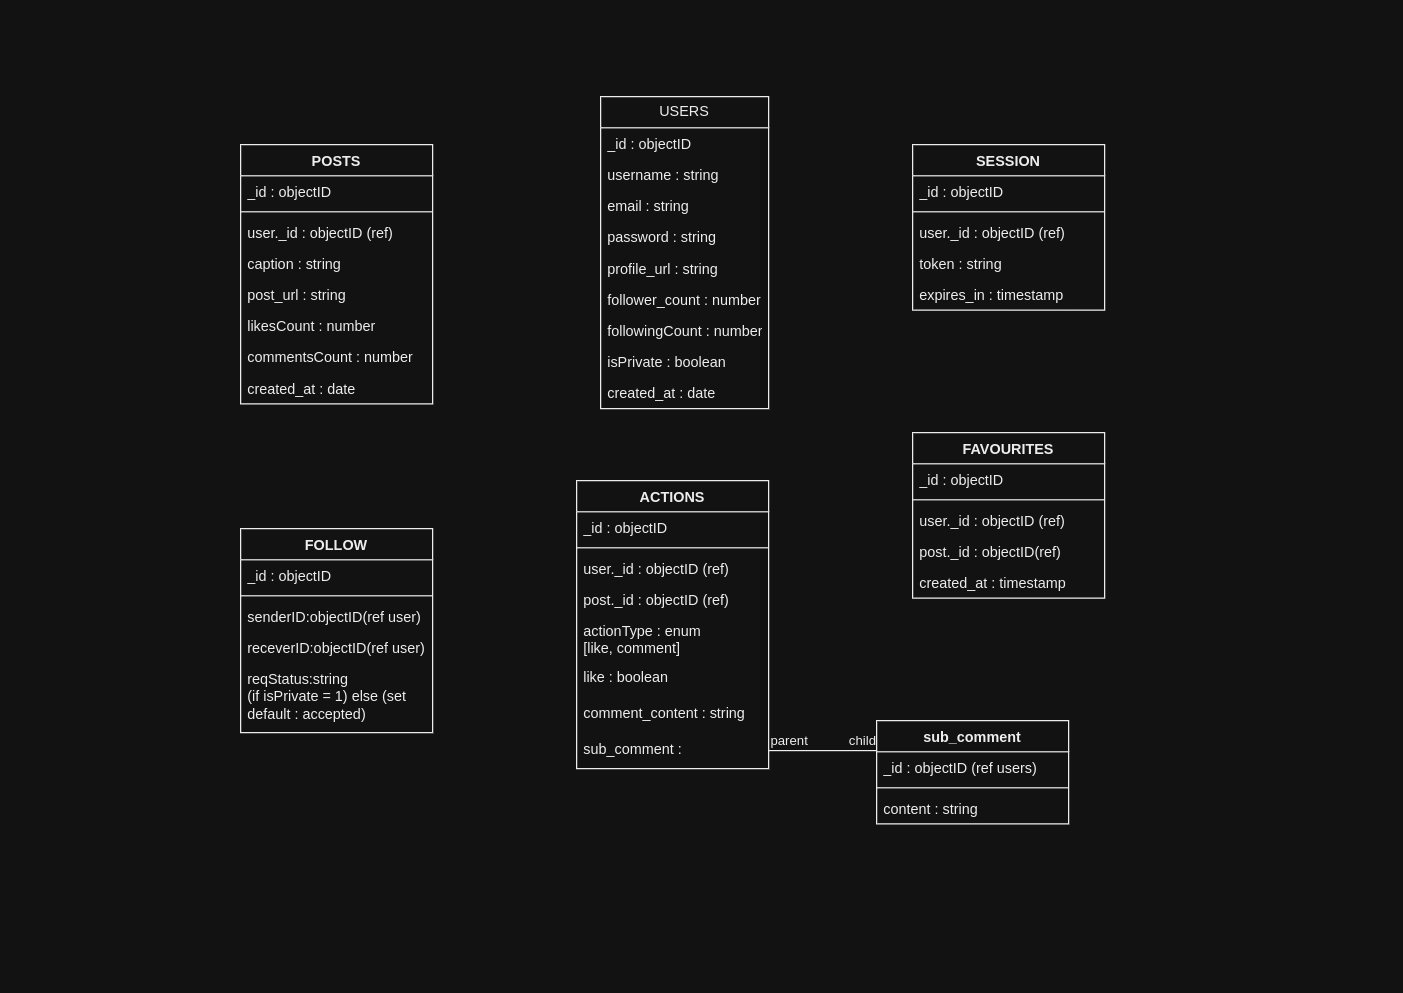

The diagram above was exported from draw.io. Its source (the exported page's mxGraphModel, read from the mxfile embedded in the PNG):
<mxGraphModel dx="1102" dy="480" grid="1" gridSize="10" guides="1" tooltips="1" connect="1" arrows="1" fold="1" page="1" pageScale="1" pageWidth="1169" pageHeight="827" math="0" shadow="0">
  <root>
    <mxCell id="0" />
    <mxCell id="1" parent="0" />
    <mxCell id="aDGCttMvgMsB89K1bbnJ-1" value="USERS" style="swimlane;fontStyle=0;childLayout=stackLayout;horizontal=1;startSize=26;fillColor=none;horizontalStack=0;resizeParent=1;resizeParentMax=0;resizeLast=0;collapsible=1;marginBottom=0;whiteSpace=wrap;html=1;" vertex="1" parent="1">
      <mxGeometry x="500" y="80" width="140" height="260" as="geometry" />
    </mxCell>
    <mxCell id="aDGCttMvgMsB89K1bbnJ-2" value="_id : objectID" style="text;strokeColor=none;fillColor=none;align=left;verticalAlign=top;spacingLeft=4;spacingRight=4;overflow=hidden;rotatable=0;points=[[0,0.5],[1,0.5]];portConstraint=eastwest;whiteSpace=wrap;html=1;" vertex="1" parent="aDGCttMvgMsB89K1bbnJ-1">
      <mxGeometry y="26" width="140" height="26" as="geometry" />
    </mxCell>
    <mxCell id="aDGCttMvgMsB89K1bbnJ-3" value="username : string" style="text;strokeColor=none;fillColor=none;align=left;verticalAlign=top;spacingLeft=4;spacingRight=4;overflow=hidden;rotatable=0;points=[[0,0.5],[1,0.5]];portConstraint=eastwest;whiteSpace=wrap;html=1;" vertex="1" parent="aDGCttMvgMsB89K1bbnJ-1">
      <mxGeometry y="52" width="140" height="26" as="geometry" />
    </mxCell>
    <mxCell id="aDGCttMvgMsB89K1bbnJ-4" value="email : string" style="text;strokeColor=none;fillColor=none;align=left;verticalAlign=top;spacingLeft=4;spacingRight=4;overflow=hidden;rotatable=0;points=[[0,0.5],[1,0.5]];portConstraint=eastwest;whiteSpace=wrap;html=1;" vertex="1" parent="aDGCttMvgMsB89K1bbnJ-1">
      <mxGeometry y="78" width="140" height="26" as="geometry" />
    </mxCell>
    <mxCell id="aDGCttMvgMsB89K1bbnJ-5" value="password : string&lt;br&gt;" style="text;strokeColor=none;fillColor=none;align=left;verticalAlign=top;spacingLeft=4;spacingRight=4;overflow=hidden;rotatable=0;points=[[0,0.5],[1,0.5]];portConstraint=eastwest;whiteSpace=wrap;html=1;" vertex="1" parent="aDGCttMvgMsB89K1bbnJ-1">
      <mxGeometry y="104" width="140" height="26" as="geometry" />
    </mxCell>
    <mxCell id="aDGCttMvgMsB89K1bbnJ-6" value="profile_url : string" style="text;strokeColor=none;fillColor=none;align=left;verticalAlign=top;spacingLeft=4;spacingRight=4;overflow=hidden;rotatable=0;points=[[0,0.5],[1,0.5]];portConstraint=eastwest;whiteSpace=wrap;html=1;" vertex="1" parent="aDGCttMvgMsB89K1bbnJ-1">
      <mxGeometry y="130" width="140" height="26" as="geometry" />
    </mxCell>
    <mxCell id="aDGCttMvgMsB89K1bbnJ-7" value="follower_count : number" style="text;strokeColor=none;fillColor=none;align=left;verticalAlign=top;spacingLeft=4;spacingRight=4;overflow=hidden;rotatable=0;points=[[0,0.5],[1,0.5]];portConstraint=eastwest;whiteSpace=wrap;html=1;" vertex="1" parent="aDGCttMvgMsB89K1bbnJ-1">
      <mxGeometry y="156" width="140" height="26" as="geometry" />
    </mxCell>
    <mxCell id="aDGCttMvgMsB89K1bbnJ-8" value="followingCount : number" style="text;strokeColor=none;fillColor=none;align=left;verticalAlign=top;spacingLeft=4;spacingRight=4;overflow=hidden;rotatable=0;points=[[0,0.5],[1,0.5]];portConstraint=eastwest;whiteSpace=wrap;html=1;" vertex="1" parent="aDGCttMvgMsB89K1bbnJ-1">
      <mxGeometry y="182" width="140" height="26" as="geometry" />
    </mxCell>
    <mxCell id="aDGCttMvgMsB89K1bbnJ-9" value="isPrivate : boolean" style="text;strokeColor=none;fillColor=none;align=left;verticalAlign=top;spacingLeft=4;spacingRight=4;overflow=hidden;rotatable=0;points=[[0,0.5],[1,0.5]];portConstraint=eastwest;whiteSpace=wrap;html=1;" vertex="1" parent="aDGCttMvgMsB89K1bbnJ-1">
      <mxGeometry y="208" width="140" height="26" as="geometry" />
    </mxCell>
    <mxCell id="aDGCttMvgMsB89K1bbnJ-10" value="created_at : date" style="text;strokeColor=none;fillColor=none;align=left;verticalAlign=top;spacingLeft=4;spacingRight=4;overflow=hidden;rotatable=0;points=[[0,0.5],[1,0.5]];portConstraint=eastwest;whiteSpace=wrap;html=1;" vertex="1" parent="aDGCttMvgMsB89K1bbnJ-1">
      <mxGeometry y="234" width="140" height="26" as="geometry" />
    </mxCell>
    <mxCell id="aDGCttMvgMsB89K1bbnJ-11" value="POSTS" style="swimlane;fontStyle=1;align=center;verticalAlign=top;childLayout=stackLayout;horizontal=1;startSize=26;horizontalStack=0;resizeParent=1;resizeParentMax=0;resizeLast=0;collapsible=1;marginBottom=0;whiteSpace=wrap;html=1;" vertex="1" parent="1">
      <mxGeometry x="200" y="120" width="160" height="216" as="geometry" />
    </mxCell>
    <mxCell id="aDGCttMvgMsB89K1bbnJ-12" value="_id : objectID" style="text;strokeColor=none;fillColor=none;align=left;verticalAlign=top;spacingLeft=4;spacingRight=4;overflow=hidden;rotatable=0;points=[[0,0.5],[1,0.5]];portConstraint=eastwest;whiteSpace=wrap;html=1;" vertex="1" parent="aDGCttMvgMsB89K1bbnJ-11">
      <mxGeometry y="26" width="160" height="26" as="geometry" />
    </mxCell>
    <mxCell id="aDGCttMvgMsB89K1bbnJ-13" value="" style="line;strokeWidth=1;fillColor=none;align=left;verticalAlign=middle;spacingTop=-1;spacingLeft=3;spacingRight=3;rotatable=0;labelPosition=right;points=[];portConstraint=eastwest;strokeColor=inherit;" vertex="1" parent="aDGCttMvgMsB89K1bbnJ-11">
      <mxGeometry y="52" width="160" height="8" as="geometry" />
    </mxCell>
    <mxCell id="aDGCttMvgMsB89K1bbnJ-14" value="user._id : objectID (ref)" style="text;strokeColor=none;fillColor=none;align=left;verticalAlign=top;spacingLeft=4;spacingRight=4;overflow=hidden;rotatable=0;points=[[0,0.5],[1,0.5]];portConstraint=eastwest;whiteSpace=wrap;html=1;" vertex="1" parent="aDGCttMvgMsB89K1bbnJ-11">
      <mxGeometry y="60" width="160" height="26" as="geometry" />
    </mxCell>
    <mxCell id="aDGCttMvgMsB89K1bbnJ-15" value="caption : string" style="text;strokeColor=none;fillColor=none;align=left;verticalAlign=top;spacingLeft=4;spacingRight=4;overflow=hidden;rotatable=0;points=[[0,0.5],[1,0.5]];portConstraint=eastwest;whiteSpace=wrap;html=1;" vertex="1" parent="aDGCttMvgMsB89K1bbnJ-11">
      <mxGeometry y="86" width="160" height="26" as="geometry" />
    </mxCell>
    <mxCell id="aDGCttMvgMsB89K1bbnJ-16" value="post_url : string" style="text;strokeColor=none;fillColor=none;align=left;verticalAlign=top;spacingLeft=4;spacingRight=4;overflow=hidden;rotatable=0;points=[[0,0.5],[1,0.5]];portConstraint=eastwest;whiteSpace=wrap;html=1;" vertex="1" parent="aDGCttMvgMsB89K1bbnJ-11">
      <mxGeometry y="112" width="160" height="26" as="geometry" />
    </mxCell>
    <mxCell id="aDGCttMvgMsB89K1bbnJ-17" value="likesCount : number" style="text;strokeColor=none;fillColor=none;align=left;verticalAlign=top;spacingLeft=4;spacingRight=4;overflow=hidden;rotatable=0;points=[[0,0.5],[1,0.5]];portConstraint=eastwest;whiteSpace=wrap;html=1;" vertex="1" parent="aDGCttMvgMsB89K1bbnJ-11">
      <mxGeometry y="138" width="160" height="26" as="geometry" />
    </mxCell>
    <mxCell id="aDGCttMvgMsB89K1bbnJ-18" value="commentsCount : number" style="text;strokeColor=none;fillColor=none;align=left;verticalAlign=top;spacingLeft=4;spacingRight=4;overflow=hidden;rotatable=0;points=[[0,0.5],[1,0.5]];portConstraint=eastwest;whiteSpace=wrap;html=1;" vertex="1" parent="aDGCttMvgMsB89K1bbnJ-11">
      <mxGeometry y="164" width="160" height="26" as="geometry" />
    </mxCell>
    <mxCell id="aDGCttMvgMsB89K1bbnJ-19" value="created_at : date&amp;nbsp;" style="text;strokeColor=none;fillColor=none;align=left;verticalAlign=top;spacingLeft=4;spacingRight=4;overflow=hidden;rotatable=0;points=[[0,0.5],[1,0.5]];portConstraint=eastwest;whiteSpace=wrap;html=1;" vertex="1" parent="aDGCttMvgMsB89K1bbnJ-11">
      <mxGeometry y="190" width="160" height="26" as="geometry" />
    </mxCell>
    <mxCell id="aDGCttMvgMsB89K1bbnJ-20" value="SESSION" style="swimlane;fontStyle=1;align=center;verticalAlign=top;childLayout=stackLayout;horizontal=1;startSize=26;horizontalStack=0;resizeParent=1;resizeParentMax=0;resizeLast=0;collapsible=1;marginBottom=0;whiteSpace=wrap;html=1;" vertex="1" parent="1">
      <mxGeometry x="760" y="120" width="160" height="138" as="geometry" />
    </mxCell>
    <mxCell id="aDGCttMvgMsB89K1bbnJ-21" value="_id : objectID" style="text;strokeColor=none;fillColor=none;align=left;verticalAlign=top;spacingLeft=4;spacingRight=4;overflow=hidden;rotatable=0;points=[[0,0.5],[1,0.5]];portConstraint=eastwest;whiteSpace=wrap;html=1;" vertex="1" parent="aDGCttMvgMsB89K1bbnJ-20">
      <mxGeometry y="26" width="160" height="26" as="geometry" />
    </mxCell>
    <mxCell id="aDGCttMvgMsB89K1bbnJ-22" value="" style="line;strokeWidth=1;fillColor=none;align=left;verticalAlign=middle;spacingTop=-1;spacingLeft=3;spacingRight=3;rotatable=0;labelPosition=right;points=[];portConstraint=eastwest;strokeColor=inherit;" vertex="1" parent="aDGCttMvgMsB89K1bbnJ-20">
      <mxGeometry y="52" width="160" height="8" as="geometry" />
    </mxCell>
    <mxCell id="aDGCttMvgMsB89K1bbnJ-23" value="user._id : objectID (ref)" style="text;strokeColor=none;fillColor=none;align=left;verticalAlign=top;spacingLeft=4;spacingRight=4;overflow=hidden;rotatable=0;points=[[0,0.5],[1,0.5]];portConstraint=eastwest;whiteSpace=wrap;html=1;" vertex="1" parent="aDGCttMvgMsB89K1bbnJ-20">
      <mxGeometry y="60" width="160" height="26" as="geometry" />
    </mxCell>
    <mxCell id="aDGCttMvgMsB89K1bbnJ-24" value="token : string" style="text;strokeColor=none;fillColor=none;align=left;verticalAlign=top;spacingLeft=4;spacingRight=4;overflow=hidden;rotatable=0;points=[[0,0.5],[1,0.5]];portConstraint=eastwest;whiteSpace=wrap;html=1;" vertex="1" parent="aDGCttMvgMsB89K1bbnJ-20">
      <mxGeometry y="86" width="160" height="26" as="geometry" />
    </mxCell>
    <mxCell id="aDGCttMvgMsB89K1bbnJ-25" value="expires_in : timestamp" style="text;strokeColor=none;fillColor=none;align=left;verticalAlign=top;spacingLeft=4;spacingRight=4;overflow=hidden;rotatable=0;points=[[0,0.5],[1,0.5]];portConstraint=eastwest;whiteSpace=wrap;html=1;" vertex="1" parent="aDGCttMvgMsB89K1bbnJ-20">
      <mxGeometry y="112" width="160" height="26" as="geometry" />
    </mxCell>
    <mxCell id="aDGCttMvgMsB89K1bbnJ-26" value="FAVOURITES" style="swimlane;fontStyle=1;align=center;verticalAlign=top;childLayout=stackLayout;horizontal=1;startSize=26;horizontalStack=0;resizeParent=1;resizeParentMax=0;resizeLast=0;collapsible=1;marginBottom=0;whiteSpace=wrap;html=1;" vertex="1" parent="1">
      <mxGeometry x="760" y="360" width="160" height="138" as="geometry" />
    </mxCell>
    <mxCell id="aDGCttMvgMsB89K1bbnJ-27" value="_id : objectID" style="text;strokeColor=none;fillColor=none;align=left;verticalAlign=top;spacingLeft=4;spacingRight=4;overflow=hidden;rotatable=0;points=[[0,0.5],[1,0.5]];portConstraint=eastwest;whiteSpace=wrap;html=1;" vertex="1" parent="aDGCttMvgMsB89K1bbnJ-26">
      <mxGeometry y="26" width="160" height="26" as="geometry" />
    </mxCell>
    <mxCell id="aDGCttMvgMsB89K1bbnJ-28" value="" style="line;strokeWidth=1;fillColor=none;align=left;verticalAlign=middle;spacingTop=-1;spacingLeft=3;spacingRight=3;rotatable=0;labelPosition=right;points=[];portConstraint=eastwest;strokeColor=inherit;" vertex="1" parent="aDGCttMvgMsB89K1bbnJ-26">
      <mxGeometry y="52" width="160" height="8" as="geometry" />
    </mxCell>
    <mxCell id="aDGCttMvgMsB89K1bbnJ-29" value="user._id : objectID (ref)" style="text;strokeColor=none;fillColor=none;align=left;verticalAlign=top;spacingLeft=4;spacingRight=4;overflow=hidden;rotatable=0;points=[[0,0.5],[1,0.5]];portConstraint=eastwest;whiteSpace=wrap;html=1;" vertex="1" parent="aDGCttMvgMsB89K1bbnJ-26">
      <mxGeometry y="60" width="160" height="26" as="geometry" />
    </mxCell>
    <mxCell id="aDGCttMvgMsB89K1bbnJ-30" value="post._id : objectID(ref)" style="text;strokeColor=none;fillColor=none;align=left;verticalAlign=top;spacingLeft=4;spacingRight=4;overflow=hidden;rotatable=0;points=[[0,0.5],[1,0.5]];portConstraint=eastwest;whiteSpace=wrap;html=1;" vertex="1" parent="aDGCttMvgMsB89K1bbnJ-26">
      <mxGeometry y="86" width="160" height="26" as="geometry" />
    </mxCell>
    <mxCell id="aDGCttMvgMsB89K1bbnJ-31" value="created_at : timestamp" style="text;strokeColor=none;fillColor=none;align=left;verticalAlign=top;spacingLeft=4;spacingRight=4;overflow=hidden;rotatable=0;points=[[0,0.5],[1,0.5]];portConstraint=eastwest;whiteSpace=wrap;html=1;" vertex="1" parent="aDGCttMvgMsB89K1bbnJ-26">
      <mxGeometry y="112" width="160" height="26" as="geometry" />
    </mxCell>
    <mxCell id="aDGCttMvgMsB89K1bbnJ-32" value="FOLLOW" style="swimlane;fontStyle=1;align=center;verticalAlign=top;childLayout=stackLayout;horizontal=1;startSize=26;horizontalStack=0;resizeParent=1;resizeParentMax=0;resizeLast=0;collapsible=1;marginBottom=0;whiteSpace=wrap;html=1;" vertex="1" parent="1">
      <mxGeometry x="200" y="440" width="160" height="170" as="geometry" />
    </mxCell>
    <mxCell id="aDGCttMvgMsB89K1bbnJ-33" value="_id : objectID" style="text;strokeColor=none;fillColor=none;align=left;verticalAlign=top;spacingLeft=4;spacingRight=4;overflow=hidden;rotatable=0;points=[[0,0.5],[1,0.5]];portConstraint=eastwest;whiteSpace=wrap;html=1;" vertex="1" parent="aDGCttMvgMsB89K1bbnJ-32">
      <mxGeometry y="26" width="160" height="26" as="geometry" />
    </mxCell>
    <mxCell id="aDGCttMvgMsB89K1bbnJ-34" value="" style="line;strokeWidth=1;fillColor=none;align=left;verticalAlign=middle;spacingTop=-1;spacingLeft=3;spacingRight=3;rotatable=0;labelPosition=right;points=[];portConstraint=eastwest;strokeColor=inherit;" vertex="1" parent="aDGCttMvgMsB89K1bbnJ-32">
      <mxGeometry y="52" width="160" height="8" as="geometry" />
    </mxCell>
    <mxCell id="aDGCttMvgMsB89K1bbnJ-35" value="senderID:objectID(ref user)" style="text;strokeColor=none;fillColor=none;align=left;verticalAlign=top;spacingLeft=4;spacingRight=4;overflow=hidden;rotatable=0;points=[[0,0.5],[1,0.5]];portConstraint=eastwest;whiteSpace=wrap;html=1;" vertex="1" parent="aDGCttMvgMsB89K1bbnJ-32">
      <mxGeometry y="60" width="160" height="26" as="geometry" />
    </mxCell>
    <mxCell id="aDGCttMvgMsB89K1bbnJ-36" value="receverID:objectID(ref user)" style="text;strokeColor=none;fillColor=none;align=left;verticalAlign=top;spacingLeft=4;spacingRight=4;overflow=hidden;rotatable=0;points=[[0,0.5],[1,0.5]];portConstraint=eastwest;whiteSpace=wrap;html=1;" vertex="1" parent="aDGCttMvgMsB89K1bbnJ-32">
      <mxGeometry y="86" width="160" height="26" as="geometry" />
    </mxCell>
    <mxCell id="aDGCttMvgMsB89K1bbnJ-46" value="reqStatus:string&lt;br&gt;(if isPrivate = 1) else (set default : accepted)" style="text;strokeColor=none;fillColor=none;align=left;verticalAlign=top;spacingLeft=4;spacingRight=4;overflow=hidden;rotatable=0;points=[[0,0.5],[1,0.5]];portConstraint=eastwest;whiteSpace=wrap;html=1;" vertex="1" parent="aDGCttMvgMsB89K1bbnJ-32">
      <mxGeometry y="112" width="160" height="58" as="geometry" />
    </mxCell>
    <mxCell id="aDGCttMvgMsB89K1bbnJ-37" value="ACTIONS" style="swimlane;fontStyle=1;align=center;verticalAlign=top;childLayout=stackLayout;horizontal=1;startSize=26;horizontalStack=0;resizeParent=1;resizeParentMax=0;resizeLast=0;collapsible=1;marginBottom=0;whiteSpace=wrap;html=1;" vertex="1" parent="1">
      <mxGeometry x="480" y="400" width="160" height="240" as="geometry" />
    </mxCell>
    <mxCell id="aDGCttMvgMsB89K1bbnJ-38" value="_id : objectID" style="text;strokeColor=none;fillColor=none;align=left;verticalAlign=top;spacingLeft=4;spacingRight=4;overflow=hidden;rotatable=0;points=[[0,0.5],[1,0.5]];portConstraint=eastwest;whiteSpace=wrap;html=1;" vertex="1" parent="aDGCttMvgMsB89K1bbnJ-37">
      <mxGeometry y="26" width="160" height="26" as="geometry" />
    </mxCell>
    <mxCell id="aDGCttMvgMsB89K1bbnJ-39" value="" style="line;strokeWidth=1;fillColor=none;align=left;verticalAlign=middle;spacingTop=-1;spacingLeft=3;spacingRight=3;rotatable=0;labelPosition=right;points=[];portConstraint=eastwest;strokeColor=inherit;" vertex="1" parent="aDGCttMvgMsB89K1bbnJ-37">
      <mxGeometry y="52" width="160" height="8" as="geometry" />
    </mxCell>
    <mxCell id="aDGCttMvgMsB89K1bbnJ-40" value="user._id : objectID (ref)" style="text;strokeColor=none;fillColor=none;align=left;verticalAlign=top;spacingLeft=4;spacingRight=4;overflow=hidden;rotatable=0;points=[[0,0.5],[1,0.5]];portConstraint=eastwest;whiteSpace=wrap;html=1;" vertex="1" parent="aDGCttMvgMsB89K1bbnJ-37">
      <mxGeometry y="60" width="160" height="26" as="geometry" />
    </mxCell>
    <mxCell id="aDGCttMvgMsB89K1bbnJ-41" value="post._id : objectID (ref)" style="text;strokeColor=none;fillColor=none;align=left;verticalAlign=top;spacingLeft=4;spacingRight=4;overflow=hidden;rotatable=0;points=[[0,0.5],[1,0.5]];portConstraint=eastwest;whiteSpace=wrap;html=1;" vertex="1" parent="aDGCttMvgMsB89K1bbnJ-37">
      <mxGeometry y="86" width="160" height="26" as="geometry" />
    </mxCell>
    <mxCell id="aDGCttMvgMsB89K1bbnJ-43" value="actionType : enum&amp;nbsp;&lt;br&gt;[like, comment]" style="text;strokeColor=none;fillColor=none;align=left;verticalAlign=top;spacingLeft=4;spacingRight=4;overflow=hidden;rotatable=0;points=[[0,0.5],[1,0.5]];portConstraint=eastwest;whiteSpace=wrap;html=1;" vertex="1" parent="aDGCttMvgMsB89K1bbnJ-37">
      <mxGeometry y="112" width="160" height="38" as="geometry" />
    </mxCell>
    <mxCell id="aDGCttMvgMsB89K1bbnJ-49" value="like : boolean" style="text;strokeColor=none;fillColor=none;align=left;verticalAlign=top;spacingLeft=4;spacingRight=4;overflow=hidden;rotatable=0;points=[[0,0.5],[1,0.5]];portConstraint=eastwest;whiteSpace=wrap;html=1;" vertex="1" parent="aDGCttMvgMsB89K1bbnJ-37">
      <mxGeometry y="150" width="160" height="30" as="geometry" />
    </mxCell>
    <mxCell id="aDGCttMvgMsB89K1bbnJ-50" value="comment_content : string" style="text;strokeColor=none;fillColor=none;align=left;verticalAlign=top;spacingLeft=4;spacingRight=4;overflow=hidden;rotatable=0;points=[[0,0.5],[1,0.5]];portConstraint=eastwest;whiteSpace=wrap;html=1;" vertex="1" parent="aDGCttMvgMsB89K1bbnJ-37">
      <mxGeometry y="180" width="160" height="30" as="geometry" />
    </mxCell>
    <mxCell id="aDGCttMvgMsB89K1bbnJ-51" value="sub_comment :&amp;nbsp;" style="text;strokeColor=none;fillColor=none;align=left;verticalAlign=top;spacingLeft=4;spacingRight=4;overflow=hidden;rotatable=0;points=[[0,0.5],[1,0.5]];portConstraint=eastwest;whiteSpace=wrap;html=1;" vertex="1" parent="aDGCttMvgMsB89K1bbnJ-37">
      <mxGeometry y="210" width="160" height="30" as="geometry" />
    </mxCell>
    <mxCell id="aDGCttMvgMsB89K1bbnJ-52" value="" style="endArrow=none;html=1;edgeStyle=orthogonalEdgeStyle;rounded=0;" edge="1" parent="1" source="aDGCttMvgMsB89K1bbnJ-51">
      <mxGeometry relative="1" as="geometry">
        <mxPoint x="630" y="470" as="sourcePoint" />
        <mxPoint x="730" y="625" as="targetPoint" />
      </mxGeometry>
    </mxCell>
    <mxCell id="aDGCttMvgMsB89K1bbnJ-53" value="parent" style="edgeLabel;resizable=0;html=1;align=left;verticalAlign=bottom;" connectable="0" vertex="1" parent="aDGCttMvgMsB89K1bbnJ-52">
      <mxGeometry x="-1" relative="1" as="geometry" />
    </mxCell>
    <mxCell id="aDGCttMvgMsB89K1bbnJ-54" value="child" style="edgeLabel;resizable=0;html=1;align=right;verticalAlign=bottom;" connectable="0" vertex="1" parent="aDGCttMvgMsB89K1bbnJ-52">
      <mxGeometry x="1" relative="1" as="geometry" />
    </mxCell>
    <mxCell id="aDGCttMvgMsB89K1bbnJ-55" value="sub_comment" style="swimlane;fontStyle=1;align=center;verticalAlign=top;childLayout=stackLayout;horizontal=1;startSize=26;horizontalStack=0;resizeParent=1;resizeParentMax=0;resizeLast=0;collapsible=1;marginBottom=0;whiteSpace=wrap;html=1;" vertex="1" parent="1">
      <mxGeometry x="730" y="600" width="160" height="86" as="geometry" />
    </mxCell>
    <mxCell id="aDGCttMvgMsB89K1bbnJ-56" value="_id : objectID (ref users)" style="text;strokeColor=none;fillColor=none;align=left;verticalAlign=top;spacingLeft=4;spacingRight=4;overflow=hidden;rotatable=0;points=[[0,0.5],[1,0.5]];portConstraint=eastwest;whiteSpace=wrap;html=1;" vertex="1" parent="aDGCttMvgMsB89K1bbnJ-55">
      <mxGeometry y="26" width="160" height="26" as="geometry" />
    </mxCell>
    <mxCell id="aDGCttMvgMsB89K1bbnJ-57" value="" style="line;strokeWidth=1;fillColor=none;align=left;verticalAlign=middle;spacingTop=-1;spacingLeft=3;spacingRight=3;rotatable=0;labelPosition=right;points=[];portConstraint=eastwest;strokeColor=inherit;" vertex="1" parent="aDGCttMvgMsB89K1bbnJ-55">
      <mxGeometry y="52" width="160" height="8" as="geometry" />
    </mxCell>
    <mxCell id="aDGCttMvgMsB89K1bbnJ-58" value="content : string" style="text;strokeColor=none;fillColor=none;align=left;verticalAlign=top;spacingLeft=4;spacingRight=4;overflow=hidden;rotatable=0;points=[[0,0.5],[1,0.5]];portConstraint=eastwest;whiteSpace=wrap;html=1;" vertex="1" parent="aDGCttMvgMsB89K1bbnJ-55">
      <mxGeometry y="60" width="160" height="26" as="geometry" />
    </mxCell>
  </root>
</mxGraphModel>